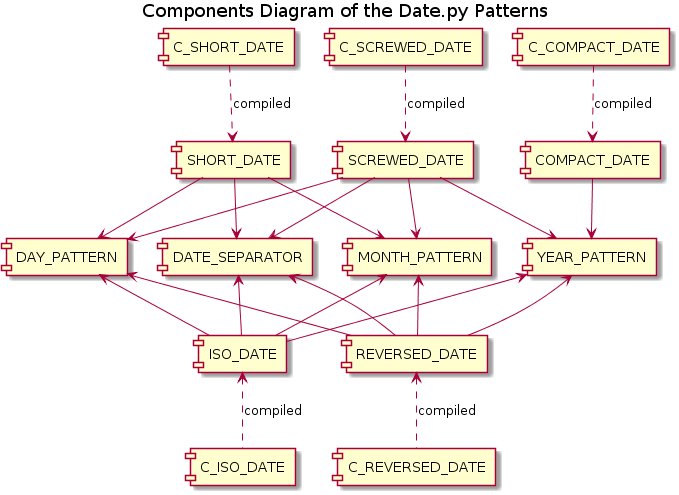

The diagram above was rendered by PlantUML. Its source (embedded in the PNG):
@startuml date_patterns_components

title Components Diagram of the Date.py Patterns

[YEAR_PATTERN] <-- [ISO_DATE]

[MONTH_PATTERN] <-- [ISO_DATE]

[DAY_PATTERN] <-- [ISO_DATE]

[DATE_SEPARATOR] <-- [ISO_DATE]

[ISO_DATE] <.. [C_ISO_DATE] : compiled

[YEAR_PATTERN] <-- [REVERSED_DATE]

[MONTH_PATTERN] <-- [REVERSED_DATE]

[DAY_PATTERN] <-- [REVERSED_DATE]

[DATE_SEPARATOR] <-- [REVERSED_DATE]

[REVERSED_DATE] <.. [C_REVERSED_DATE] : compiled

[C_SCREWED_DATE] ..> [SCREWED_DATE] : compiled

[SCREWED_DATE] --> [YEAR_PATTERN]

[SCREWED_DATE] --> [MONTH_PATTERN]

[SCREWED_DATE] --> [DAY_PATTERN]

[SCREWED_DATE] --> [DATE_SEPARATOR]

[C_COMPACT_DATE] ..> [COMPACT_DATE] : compiled

[COMPACT_DATE] --> [YEAR_PATTERN]

[C_SHORT_DATE] ..> [SHORT_DATE] : compiled

[SHORT_DATE] --> [DATE_SEPARATOR]

[SHORT_DATE] --> [MONTH_PATTERN]

[SHORT_DATE] --> [DAY_PATTERN]

@enduml